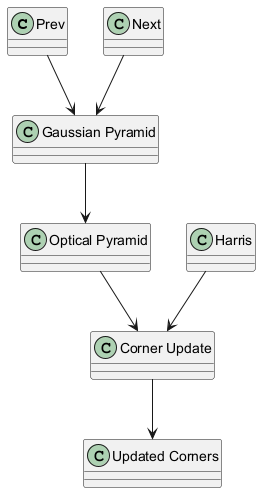

The diagram above was rendered by PlantUML. Its source (embedded in the PNG):
@startuml
class Prev
class Next
class Harris
class "Gaussian Pyramid" as GaussianPyramid
class "Optical Pyramid" as OpticalPyramid
class "Corner Update" as CornerUpdate
class "Updated Corners" as UpdatedCorners

Prev --> GaussianPyramid
Next --> GaussianPyramid
GaussianPyramid --> OpticalPyramid
Harris --> CornerUpdate
OpticalPyramid --> CornerUpdate
CornerUpdate --> UpdatedCorners
@enduml